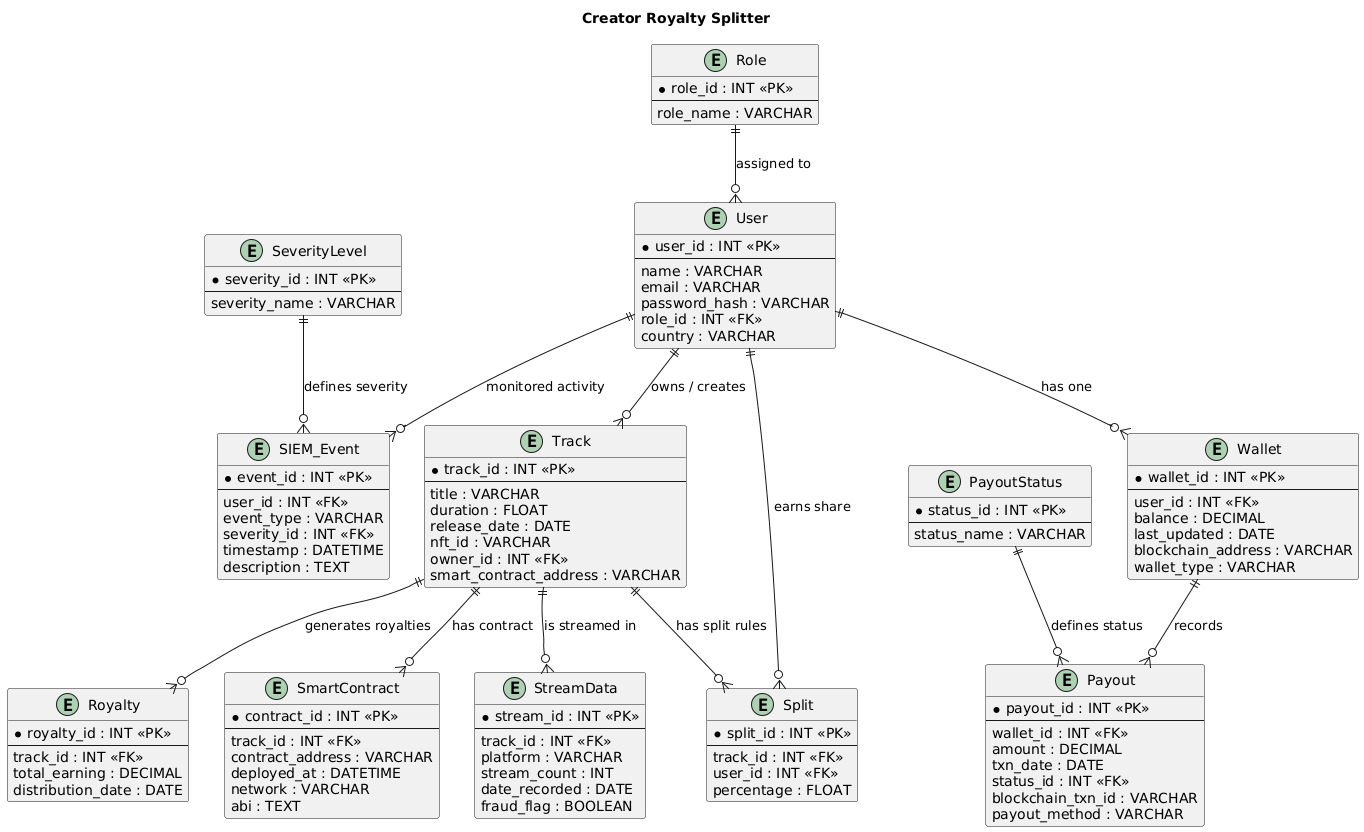

The diagram above was rendered by PlantUML. Its source (embedded in the PNG):
@startuml
title Creator Royalty Splitter

entity "User" as User {
  * user_id : INT <<PK>>
  --
  name : VARCHAR
  email : VARCHAR
  password_hash : VARCHAR
  role_id : INT <<FK>>
  country : VARCHAR
}

entity "Role" as Role {
  * role_id : INT <<PK>>
  --
  role_name : VARCHAR
}

entity "Track" as Track {
  * track_id : INT <<PK>>
  --
  title : VARCHAR
  duration : FLOAT
  release_date : DATE
  nft_id : VARCHAR
  owner_id : INT <<FK>>
  smart_contract_address : VARCHAR
}

entity "StreamData" as Stream {
  * stream_id : INT <<PK>>
  --
  track_id : INT <<FK>>
  platform : VARCHAR
  stream_count : INT
  date_recorded : DATE
  fraud_flag : BOOLEAN
}

entity "Royalty" as Royalty {
  * royalty_id : INT <<PK>>
  --
  track_id : INT <<FK>>
  total_earning : DECIMAL
  distribution_date : DATE
}

entity "Split" as Split {
  * split_id : INT <<PK>>
  --
  track_id : INT <<FK>>
  user_id : INT <<FK>>
  percentage : FLOAT
}

entity "Wallet" as Wallet {
  * wallet_id : INT <<PK>>
  --
  user_id : INT <<FK>>
  balance : DECIMAL
  last_updated : DATE
  blockchain_address : VARCHAR
  wallet_type : VARCHAR
}

entity "Payout" as Payout {
  * payout_id : INT <<PK>>
  --
  wallet_id : INT <<FK>>
  amount : DECIMAL
  txn_date : DATE
  status_id : INT <<FK>>
  blockchain_txn_id : VARCHAR
  payout_method : VARCHAR
}

entity "PayoutStatus" as PayoutStatus {
  * status_id : INT <<PK>>
  --
  status_name : VARCHAR
}

entity "SmartContract" as SC {
  * contract_id : INT <<PK>>
  --
  track_id : INT <<FK>>
  contract_address : VARCHAR
  deployed_at : DATETIME
  network : VARCHAR
  abi : TEXT
}

entity "SIEM_Event" as SIEM {
  * event_id : INT <<PK>>
  --
  user_id : INT <<FK>>
  event_type : VARCHAR
  severity_id : INT <<FK>>
  timestamp : DATETIME
  description : TEXT
}

entity "SeverityLevel" as Severity {
  * severity_id : INT <<PK>>
  --
  severity_name : VARCHAR
}

' Relationships
Role ||--o{ User : "assigned to"
User ||--o{ Track : "owns / creates"
Track ||--o{ Stream : "is streamed in"
Track ||--o{ Royalty : "generates royalties"
Track ||--o{ Split : "has split rules"
Track ||--o{ SC : "has contract"
User ||--o{ Split : "earns share"
User ||--o{ Wallet : "has one"
Wallet ||--o{ Payout : "records"
PayoutStatus ||--o{ Payout : "defines status"
User ||--o{ SIEM : "monitored activity"
Severity ||--o{ SIEM : "defines severity"
@enduml